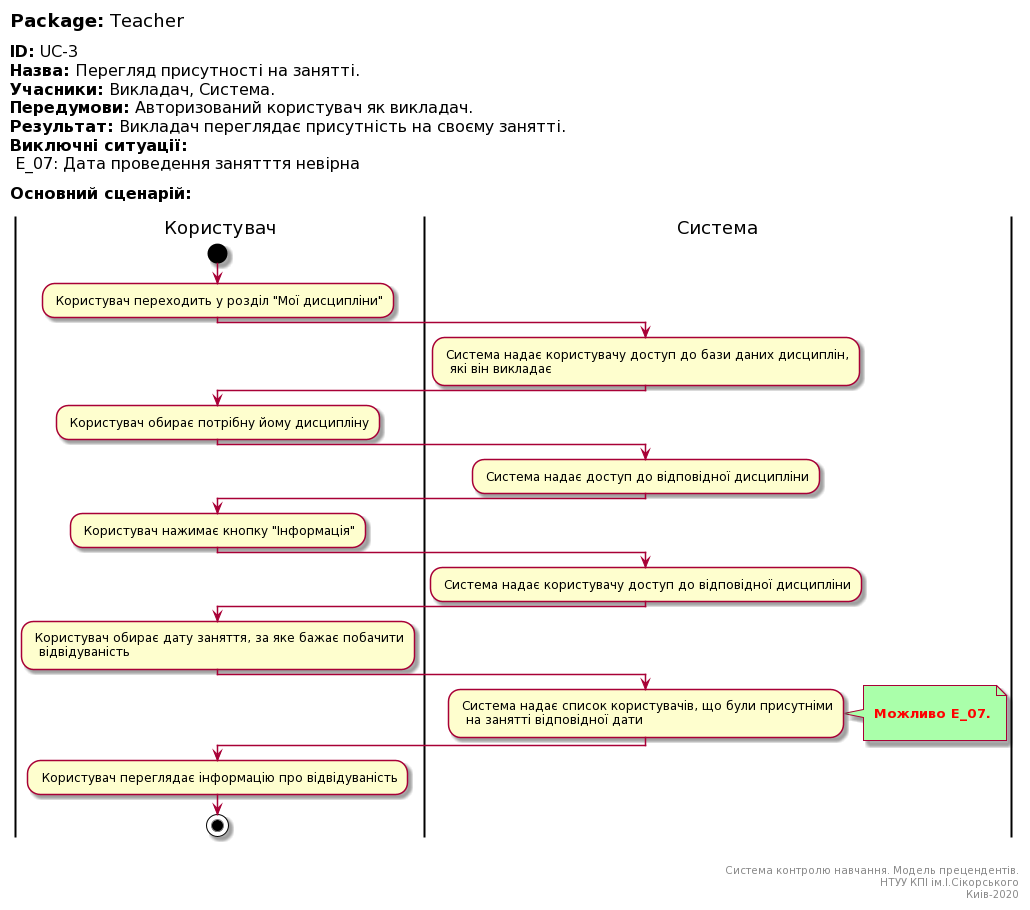

The diagram above was rendered by PlantUML. Its source (embedded in the PNG):
@startuml
left header
<font color=000 size=18><b>Package:</b> Teacher

<font color=000 size=16><b>ID:</b> UC-3
<font color=000 size=16><b>Назва:</b> Перегляд присутності на занятті.
<font color=000 size=16><b>Учасники:</b> Викладач, Система.
<font color=000 size=16><b>Передумови:</b> Авторизований користувач як викладач.
<font color=000 size=16><b>Результат:</b> Викладач переглядає присутність на своєму занятті.
<font color=000 size=16><b>Виключні ситуації:</b>
<font color=000 size=16> E_07: Дата проведення занятття невірна

<font color=000 size=16><b>Основний сценарій:</b>

end header

|Користувач|
start
: Користувач переходить у розділ "Мої дисципліни";

|Система|
: Система надає користувачу доступ до бази даних дисциплін, 
  які він викладає;
   
|Користувач|
: Користувач обирає потрібну йому дисципліну;   

|Система|
: Система надає доступ до відповідної дисципліни;

|Користувач|
: Користувач нажимає кнопку "Інформація";   

|Система|
: Система надає користувачу доступ до відповідної дисципліни;


|Користувач|
: Користувач обирає дату заняття, за яке бажає побачити
  відвідуваність;

|Система|
: Система надає список користувачів, що були присутніми
  на занятті відповідної дати;
note right #aaffaa

<font color=red><b> Можливо E_07.

end note

|Користувач|
: Користувач переглядає інформацію про відвідуваність;  
  
stop;

right footer


Система контролю навчання. Модель прецендентів.
НТУУ КПІ ім.І.Сікорського
Киів-2020
end footer
@enduml